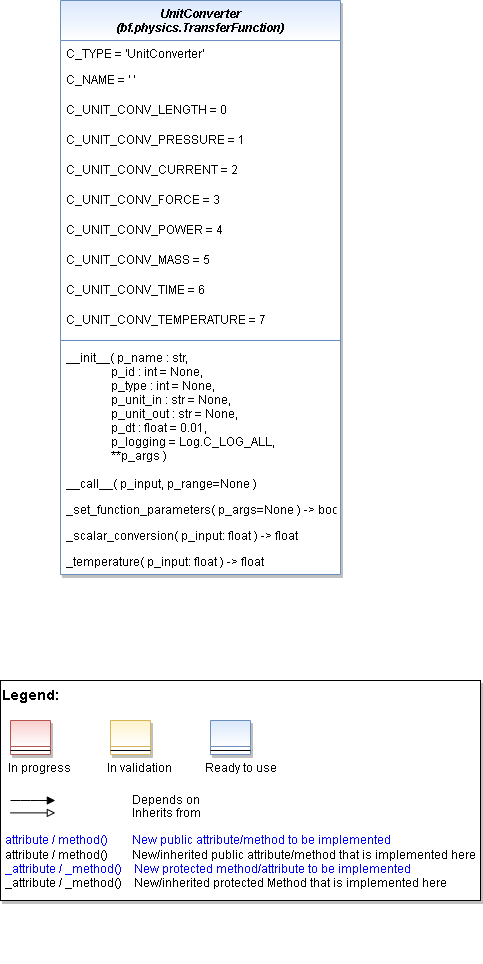

The diagram above was exported from draw.io. Its source (the exported page's mxGraphModel, read from the mxfile embedded in the PNG):
<mxGraphModel dx="864" dy="508" grid="1" gridSize="10" guides="1" tooltips="1" connect="1" arrows="1" fold="1" page="1" pageScale="1" pageWidth="827" pageHeight="1169" math="0" shadow="0">
  <root>
    <mxCell id="WIyWlLk6GJQsqaUBKTNV-0" />
    <mxCell id="WIyWlLk6GJQsqaUBKTNV-1" parent="WIyWlLk6GJQsqaUBKTNV-0" />
    <mxCell id="zkfFHV4jXpPFQw0GAbJ--0" value="UnitConverter&#10;(bf.physics.TransferFunction)" style="swimlane;fontStyle=3;align=center;verticalAlign=top;childLayout=stackLayout;horizontal=1;startSize=40;horizontalStack=0;resizeParent=1;resizeLast=0;collapsible=1;marginBottom=0;rounded=0;shadow=1;strokeWidth=1;fillColor=#dae8fc;strokeColor=#6c8ebf;gradientColor=#FFFFFF;swimlaneFillColor=#FFFFFF;" parent="WIyWlLk6GJQsqaUBKTNV-1" vertex="1">
      <mxGeometry x="200" y="30" width="280" height="574" as="geometry">
        <mxRectangle x="230" y="140" width="160" height="26" as="alternateBounds" />
      </mxGeometry>
    </mxCell>
    <mxCell id="PB28Airpp9wmVwrRGDZ2-0" value="C_TYPE = 'UnitConverter'" style="text;align=left;verticalAlign=top;spacingLeft=4;spacingRight=4;overflow=hidden;rotatable=0;points=[[0,0.5],[1,0.5]];portConstraint=eastwest;" parent="zkfFHV4jXpPFQw0GAbJ--0" vertex="1">
      <mxGeometry y="40" width="280" height="26" as="geometry" />
    </mxCell>
    <mxCell id="PB28Airpp9wmVwrRGDZ2-1" value="C_NAME = ' '" style="text;align=left;verticalAlign=top;spacingLeft=4;spacingRight=4;overflow=hidden;rotatable=0;points=[[0,0.5],[1,0.5]];portConstraint=eastwest;fontColor=default;" parent="zkfFHV4jXpPFQw0GAbJ--0" vertex="1">
      <mxGeometry y="66" width="280" height="30" as="geometry" />
    </mxCell>
    <mxCell id="PB28Airpp9wmVwrRGDZ2-3" value="C_UNIT_CONV_LENGTH = 0" style="text;align=left;verticalAlign=top;spacingLeft=4;spacingRight=4;overflow=hidden;rotatable=0;points=[[0,0.5],[1,0.5]];portConstraint=eastwest;fontColor=default;" parent="zkfFHV4jXpPFQw0GAbJ--0" vertex="1">
      <mxGeometry y="96" width="280" height="30" as="geometry" />
    </mxCell>
    <mxCell id="PB28Airpp9wmVwrRGDZ2-10" value="C_UNIT_CONV_PRESSURE = 1 " style="text;align=left;verticalAlign=top;spacingLeft=4;spacingRight=4;overflow=hidden;rotatable=0;points=[[0,0.5],[1,0.5]];portConstraint=eastwest;fontColor=default;" parent="zkfFHV4jXpPFQw0GAbJ--0" vertex="1">
      <mxGeometry y="126" width="280" height="30" as="geometry" />
    </mxCell>
    <mxCell id="PB28Airpp9wmVwrRGDZ2-9" value="C_UNIT_CONV_CURRENT = 2" style="text;align=left;verticalAlign=top;spacingLeft=4;spacingRight=4;overflow=hidden;rotatable=0;points=[[0,0.5],[1,0.5]];portConstraint=eastwest;fontColor=default;" parent="zkfFHV4jXpPFQw0GAbJ--0" vertex="1">
      <mxGeometry y="156" width="280" height="30" as="geometry" />
    </mxCell>
    <mxCell id="PB28Airpp9wmVwrRGDZ2-8" value="C_UNIT_CONV_FORCE = 3" style="text;align=left;verticalAlign=top;spacingLeft=4;spacingRight=4;overflow=hidden;rotatable=0;points=[[0,0.5],[1,0.5]];portConstraint=eastwest;fontColor=default;" parent="zkfFHV4jXpPFQw0GAbJ--0" vertex="1">
      <mxGeometry y="186" width="280" height="30" as="geometry" />
    </mxCell>
    <mxCell id="PB28Airpp9wmVwrRGDZ2-4" value="C_UNIT_CONV_POWER = 4" style="text;align=left;verticalAlign=top;spacingLeft=4;spacingRight=4;overflow=hidden;rotatable=0;points=[[0,0.5],[1,0.5]];portConstraint=eastwest;fontColor=default;" parent="zkfFHV4jXpPFQw0GAbJ--0" vertex="1">
      <mxGeometry y="216" width="280" height="30" as="geometry" />
    </mxCell>
    <mxCell id="PB28Airpp9wmVwrRGDZ2-5" value="C_UNIT_CONV_MASS = 5" style="text;align=left;verticalAlign=top;spacingLeft=4;spacingRight=4;overflow=hidden;rotatable=0;points=[[0,0.5],[1,0.5]];portConstraint=eastwest;fontColor=default;" parent="zkfFHV4jXpPFQw0GAbJ--0" vertex="1">
      <mxGeometry y="246" width="280" height="30" as="geometry" />
    </mxCell>
    <mxCell id="PB28Airpp9wmVwrRGDZ2-6" value="C_UNIT_CONV_TIME = 6" style="text;align=left;verticalAlign=top;spacingLeft=4;spacingRight=4;overflow=hidden;rotatable=0;points=[[0,0.5],[1,0.5]];portConstraint=eastwest;fontColor=default;" parent="zkfFHV4jXpPFQw0GAbJ--0" vertex="1">
      <mxGeometry y="276" width="280" height="30" as="geometry" />
    </mxCell>
    <mxCell id="PB28Airpp9wmVwrRGDZ2-7" value="C_UNIT_CONV_TEMPERATURE = 7" style="text;align=left;verticalAlign=top;spacingLeft=4;spacingRight=4;overflow=hidden;rotatable=0;points=[[0,0.5],[1,0.5]];portConstraint=eastwest;fontColor=default;" parent="zkfFHV4jXpPFQw0GAbJ--0" vertex="1">
      <mxGeometry y="306" width="280" height="30" as="geometry" />
    </mxCell>
    <mxCell id="zkfFHV4jXpPFQw0GAbJ--4" value="" style="line;html=1;strokeWidth=1;align=left;verticalAlign=middle;spacingTop=-1;spacingLeft=3;spacingRight=3;rotatable=0;labelPosition=right;points=[];portConstraint=eastwest;fillColor=#dae8fc;strokeColor=#6c8ebf;gradientColor=#FFFFFF;" parent="zkfFHV4jXpPFQw0GAbJ--0" vertex="1">
      <mxGeometry y="336" width="280" height="8" as="geometry" />
    </mxCell>
    <mxCell id="PB28Airpp9wmVwrRGDZ2-11" value="__init__( p_name : str,&#10;               p_id : int = None,&#10;               p_type : int = None,&#10;               p_unit_in : str = None,&#10;               p_unit_out : str = None,&#10;               p_dt : float = 0.01,&#10;               p_logging = Log.C_LOG_ALL,&#10;               **p_args )" style="text;align=left;verticalAlign=top;spacingLeft=4;spacingRight=4;overflow=hidden;rotatable=0;points=[[0,0.5],[1,0.5]];portConstraint=eastwest;" parent="zkfFHV4jXpPFQw0GAbJ--0" vertex="1">
      <mxGeometry y="344" width="280" height="126" as="geometry" />
    </mxCell>
    <mxCell id="PB28Airpp9wmVwrRGDZ2-12" value="__call__( p_input, p_range=None )" style="text;align=left;verticalAlign=top;spacingLeft=4;spacingRight=4;overflow=hidden;rotatable=0;points=[[0,0.5],[1,0.5]];portConstraint=eastwest;" parent="zkfFHV4jXpPFQw0GAbJ--0" vertex="1">
      <mxGeometry y="470" width="280" height="26" as="geometry" />
    </mxCell>
    <mxCell id="PB28Airpp9wmVwrRGDZ2-13" value="_set_function_parameters( p_args=None ) -&gt; bool" style="text;align=left;verticalAlign=top;spacingLeft=4;spacingRight=4;overflow=hidden;rotatable=0;points=[[0,0.5],[1,0.5]];portConstraint=eastwest;" parent="zkfFHV4jXpPFQw0GAbJ--0" vertex="1">
      <mxGeometry y="496" width="280" height="26" as="geometry" />
    </mxCell>
    <mxCell id="PB28Airpp9wmVwrRGDZ2-14" value="_scalar_conversion( p_input: float ) -&gt; float" style="text;align=left;verticalAlign=top;spacingLeft=4;spacingRight=4;overflow=hidden;rotatable=0;points=[[0,0.5],[1,0.5]];portConstraint=eastwest;" parent="zkfFHV4jXpPFQw0GAbJ--0" vertex="1">
      <mxGeometry y="522" width="280" height="26" as="geometry" />
    </mxCell>
    <mxCell id="PB28Airpp9wmVwrRGDZ2-15" value="_temperature( p_input: float ) -&gt; float" style="text;align=left;verticalAlign=top;spacingLeft=4;spacingRight=4;overflow=hidden;rotatable=0;points=[[0,0.5],[1,0.5]];portConstraint=eastwest;" parent="zkfFHV4jXpPFQw0GAbJ--0" vertex="1">
      <mxGeometry y="548" width="280" height="26" as="geometry" />
    </mxCell>
    <mxCell id="3frp60s40n5bYwkhFthx-0" value="" style="group" parent="WIyWlLk6GJQsqaUBKTNV-1" vertex="1" connectable="0">
      <mxGeometry x="140" y="710" width="480" height="220" as="geometry" />
    </mxCell>
    <mxCell id="3frp60s40n5bYwkhFthx-1" value="&lt;font color=&quot;#000000&quot; size=&quot;1&quot;&gt;&lt;b style=&quot;font-size: 14px&quot;&gt;Legend:&lt;br&gt;&lt;/b&gt;&lt;/font&gt;&lt;br&gt;&lt;br&gt;&lt;br&gt;&lt;font color=&quot;#0000ff&quot; style=&quot;font-size: 6px&quot;&gt;&lt;br&gt;&lt;/font&gt;&lt;span style=&quot;color: rgb(0 , 0 , 0)&quot;&gt;&lt;font style=&quot;font-size: 4px&quot;&gt;&amp;nbsp; &amp;nbsp;&lt;/font&gt;&amp;nbsp;In progress&amp;nbsp; &amp;nbsp; &amp;nbsp; &amp;nbsp; &amp;nbsp; &amp;nbsp; In validation&amp;nbsp; &amp;nbsp; &amp;nbsp; &amp;nbsp; &amp;nbsp; &amp;nbsp;Ready to use&lt;/span&gt;&lt;font color=&quot;#000000&quot;&gt;&amp;nbsp;&lt;br&gt;&lt;/font&gt;&lt;font color=&quot;#0000ff&quot;&gt;&lt;br&gt;&lt;br&gt;&lt;br&gt;&lt;br&gt;&amp;nbsp;attribute / method()&amp;nbsp; &amp;nbsp; &amp;nbsp; &amp;nbsp; New public attribute/method to be implemented&lt;/font&gt;&lt;br&gt;&lt;font color=&quot;#000000&quot;&gt;&amp;nbsp;&lt;/font&gt;&lt;font color=&quot;#000000&quot;&gt;attribute / method()&lt;span&gt;&#09;&lt;/span&gt;&amp;nbsp; &amp;nbsp; &amp;nbsp; &amp;nbsp;New/inherited public attribute/method that is implemented here&lt;br&gt;&lt;/font&gt;&lt;font color=&quot;#0000ff&quot;&gt;&amp;nbsp;_attribute /&amp;nbsp;&lt;/font&gt;&lt;font color=&quot;#0000ff&quot;&gt;_method()&amp;nbsp; &amp;nbsp; New protected method/attribute to be implemented&lt;/font&gt;&lt;br&gt;&lt;font color=&quot;#000000&quot;&gt;&amp;nbsp;_attribute / _method()&amp;nbsp; &amp;nbsp; New/inherited protected Method that is implemented here&lt;br&gt;&lt;/font&gt;&lt;font color=&quot;#000000&quot;&gt;&lt;br&gt;&lt;br&gt;&lt;br&gt;&lt;br&gt;&lt;br&gt;&lt;/font&gt;" style="text;html=1;align=left;verticalAlign=top;whiteSpace=wrap;rounded=0;fontColor=#006600;strokeColor=#000000;shadow=1;fillColor=#ffffff;" parent="3frp60s40n5bYwkhFthx-0" vertex="1">
      <mxGeometry width="480" height="220" as="geometry" />
    </mxCell>
    <mxCell id="3frp60s40n5bYwkhFthx-2" value="Depends on" style="endArrow=block;html=1;labelPosition=right;verticalLabelPosition=middle;align=left;verticalAlign=middle;endFill=1;fontSize=12;" parent="3frp60s40n5bYwkhFthx-0" edge="1">
      <mxGeometry x="-1590" y="-2180" width="50" height="50" as="geometry">
        <mxPoint x="9.99969696969697" y="120.00301587301601" as="sourcePoint" />
        <mxPoint x="54.84818181818173" y="120.00301587301601" as="targetPoint" />
        <mxPoint x="98" as="offset" />
        <Array as="points">
          <mxPoint x="30" y="120" />
        </Array>
      </mxGeometry>
    </mxCell>
    <mxCell id="3frp60s40n5bYwkhFthx-3" value="Inherits from" style="endArrow=block;html=1;labelPosition=right;verticalLabelPosition=middle;align=left;verticalAlign=middle;endFill=0;fontSize=12;" parent="3frp60s40n5bYwkhFthx-0" edge="1">
      <mxGeometry x="-1590" y="-2180" width="50" height="50" as="geometry">
        <mxPoint x="9.99969696969697" y="132.3846031746034" as="sourcePoint" />
        <mxPoint x="54.84818181818173" y="132.3846031746034" as="targetPoint" />
        <mxPoint x="98" y="1" as="offset" />
      </mxGeometry>
    </mxCell>
    <mxCell id="3frp60s40n5bYwkhFthx-4" value="" style="swimlane;fontStyle=3;align=center;verticalAlign=top;childLayout=stackLayout;horizontal=1;startSize=26;horizontalStack=0;resizeParent=1;resizeLast=0;collapsible=1;marginBottom=0;rounded=0;shadow=1;strokeWidth=1;fillColor=#f8cecc;strokeColor=#b85450;gradientColor=#ffffff;swimlaneFillColor=#ffffff;" parent="3frp60s40n5bYwkhFthx-0" vertex="1">
      <mxGeometry x="10" y="40" width="40" height="34" as="geometry">
        <mxRectangle x="230" y="140" width="160" height="26" as="alternateBounds" />
      </mxGeometry>
    </mxCell>
    <mxCell id="3frp60s40n5bYwkhFthx-5" value="" style="line;html=1;strokeWidth=1;align=left;verticalAlign=middle;spacingTop=-1;spacingLeft=3;spacingRight=3;rotatable=0;labelPosition=right;points=[];portConstraint=eastwest;" parent="3frp60s40n5bYwkhFthx-4" vertex="1">
      <mxGeometry y="26" width="40" height="8" as="geometry" />
    </mxCell>
    <mxCell id="3frp60s40n5bYwkhFthx-6" value="" style="swimlane;fontStyle=3;align=center;verticalAlign=top;childLayout=stackLayout;horizontal=1;startSize=26;horizontalStack=0;resizeParent=1;resizeLast=0;collapsible=1;marginBottom=0;rounded=0;shadow=1;strokeWidth=1;fillColor=#fff2cc;strokeColor=#d6b656;gradientColor=#ffffff;swimlaneFillColor=#ffffff;" parent="3frp60s40n5bYwkhFthx-0" vertex="1">
      <mxGeometry x="110" y="40" width="40" height="34" as="geometry">
        <mxRectangle x="230" y="140" width="160" height="26" as="alternateBounds" />
      </mxGeometry>
    </mxCell>
    <mxCell id="3frp60s40n5bYwkhFthx-7" value="" style="line;html=1;strokeWidth=1;align=left;verticalAlign=middle;spacingTop=-1;spacingLeft=3;spacingRight=3;rotatable=0;labelPosition=right;points=[];portConstraint=eastwest;" parent="3frp60s40n5bYwkhFthx-6" vertex="1">
      <mxGeometry y="26" width="40" height="8" as="geometry" />
    </mxCell>
    <mxCell id="3frp60s40n5bYwkhFthx-8" value="" style="swimlane;fontStyle=3;align=center;verticalAlign=top;childLayout=stackLayout;horizontal=1;startSize=26;horizontalStack=0;resizeParent=1;resizeLast=0;collapsible=1;marginBottom=0;rounded=0;shadow=1;strokeWidth=1;fillColor=#dae8fc;strokeColor=#6c8ebf;gradientColor=#ffffff;swimlaneFillColor=#ffffff;" parent="3frp60s40n5bYwkhFthx-0" vertex="1">
      <mxGeometry x="210" y="40" width="40" height="34" as="geometry">
        <mxRectangle x="230" y="140" width="160" height="26" as="alternateBounds" />
      </mxGeometry>
    </mxCell>
    <mxCell id="3frp60s40n5bYwkhFthx-9" value="" style="line;html=1;strokeWidth=1;align=left;verticalAlign=middle;spacingTop=-1;spacingLeft=3;spacingRight=3;rotatable=0;labelPosition=right;points=[];portConstraint=eastwest;" parent="3frp60s40n5bYwkhFthx-8" vertex="1">
      <mxGeometry y="26" width="40" height="8" as="geometry" />
    </mxCell>
  </root>
</mxGraphModel>